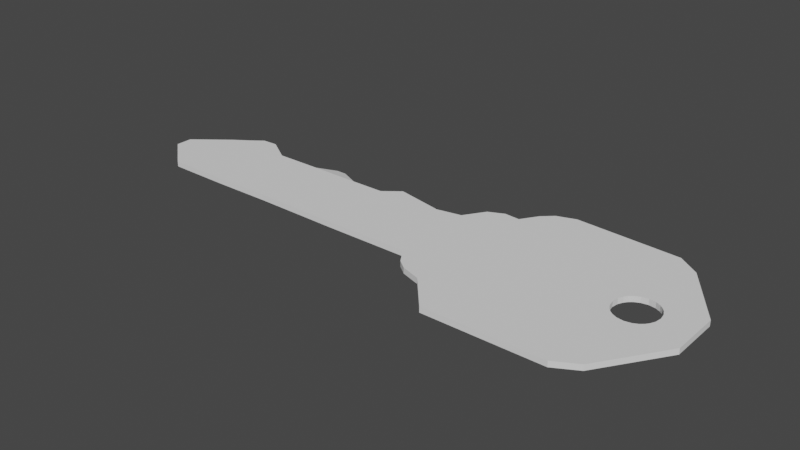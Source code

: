 # Source: 860.blend  (saved by Blender 2.93.20; exported with 4.5.12 LTS)
import bpy
from mathutils import Matrix  # noqa: F401  (used for matrix-valued properties, if any)

bpy.ops.wm.read_factory_settings(use_empty=True)
scene = bpy.context.scene
scene.name = 'Scene'

# ---- collections
col_collection = bpy.data.collections.new('Collection'); scene.collection.children.link(col_collection)

# ---- world
world_world = bpy.data.worlds.new('World'); scene.world = world_world
world_world.use_nodes = True; world_world.node_tree.nodes.clear()
_N = world_world.node_tree.nodes; _L = world_world.node_tree.links
n0 = _N.new('ShaderNodeOutputWorld'); n0.name = 'World Output'; n0.location = (300, 300)
n1 = _N.new('ShaderNodeBackground'); n1.name = 'Background'; n1.location = (10, 300)
n1.inputs[0].default_value = (0.05088, 0.05088, 0.05088, 1.0)
_L.new(n1.outputs[0], n0.inputs[0])
n0.is_active_output = True
world_world.color = (0.05088, 0.05088, 0.05088)
world_world.use_sun_shadow = False
world_world.sun_shadow_jitter_overblur = 0.0

# ---- meshes
me_cube_001 = bpy.data.meshes.new('Cube.001')
me_cube_001.from_pydata([(0.4617, -0.6919, -0.1124), (0.358, -0.6137, -0.1124), (1.001, -1.132, -0.1124), (0.9196, -1.039, -0.1124), (0.5449, 0.8096, -0.1124), (0.715, 0.797, -0.1124), (2.019, -0.5451, -0.1124), (1.654, -1.128, -0.1124), (1.165, 1.165, -0.1124), (2.708, -0.2232, -0.1124), (2.307, -1.123, -0.1124), (2.331, 1.101, -0.1124), (-2.682, 0.5828, -0.1123), (-2.51, 0.5912, -0.1123), (-2.828, 0.4727, -0.1124), (-2.419, 0.5334, -0.1124), (-1.4, 0.5568, -0.1479), (-1.512, 0.5575, -0.1479), (-1.655, -0.4406, -0.1124), (-2.329, -0.4481, -0.1124), (-1.698, 0.4122, -0.1124), (-1.143, 0.4092, -0.1124), (0.2466, -0.4451, -0.1124), (0.6763, -0.7614, -0.1124), (-0.7232, -0.4486, -0.1124), (-1.112, -0.4446, -0.1124), (-0.766, 0.4117, -0.1124), (-0.5799, 0.5572, -0.1124), (-3.374, -0.1264, -0.1124), (-3.374, 0.05945, -0.1124), (3.03, -0.2859, -0.1124), (2.556, -0.9827, -0.1124), (3.03, 0.2699, -0.1124), (3.03, -0.02429, -0.1124), (-0.04755, 0.4484, -0.1124), (0.2238, 0.5012, -0.1124), (-2.223, 0.4091, -0.1124), (-2.998, -0.4427, -0.1124), (-2.979, 0.3706, -0.1124), (2.708, -0.1607, -0.1124), (2.708, -0.09829, -0.1124), (-2.998, -0.4424, -0.05025), (-2.979, 0.3708, -0.05025), (3.03, -0.2856, -0.05025), (-0.04755, 0.4487, -0.05025), (3.03, 0.2702, -0.05025), (0.6763, -0.7611, -0.05025), (-3.374, -0.1261, -0.05025), (-3.374, 0.05974, -0.05025), (-0.766, 0.4119, -0.05025), (-0.7232, -0.4483, -0.05025), (-0.5799, 0.5575, -0.05025), (-1.698, 0.4125, -0.05025), (0.2466, -0.4448, -0.05025), (-1.655, -0.4403, -0.05025), (-1.112, -0.4443, -0.05025), (-1.143, 0.4095, -0.05025), (-1.4, 0.5571, -0.08578), (-2.223, 0.4094, -0.05025), (-1.512, 0.5578, -0.08578), (-2.329, -0.4478, -0.05025), (-2.828, 0.473, -0.05025), (-2.419, 0.5337, -0.05025), (-2.682, 0.5831, -0.05021), (-2.51, 0.5915, -0.05021), (2.331, 1.101, -0.05025), (2.556, -0.9824, -0.05025), (1.165, 1.165, -0.05025), (2.307, -1.123, -0.05025), (0.5449, 0.8099, -0.05025), (1.001, -1.132, -0.05025), (0.358, -0.6134, -0.05025), (0.4617, -0.6916, -0.05025), (0.2238, 0.5015, -0.05025), (0.8385, -0.9465, -0.05025), (0.9196, -1.039, -0.05025), (0.375, 0.7305, -0.05025), (1.654, -1.127, -0.05025), (0.715, 0.7973, -0.05025), (0.8381, 0.9841, -0.05025), (0.9565, 1.093, -0.05025), (2.567, 0.9358, -0.05025), (2.705, 0.2766, -0.05025), (1.73, 0.03306, -0.05025), (2.708, -0.2229, -0.05025), (2.019, -0.5448, -0.05025), (3.03, -0.02401, -0.05025), (2.714, 0.3277, -0.05025), (2.205, 0.2638, -0.05025), (2.219, -0.2255, -0.05025), (2.707, 0.02685, -0.05025), (2.455, 0.2702, -0.05025), (2.464, -0.2242, -0.05025), (2.212, 0.01914, -0.05025), (2.708, -0.1604, -0.05025), (2.708, -0.09801, -0.05025), (2.33, 0.267, -0.05025), (2.342, -0.2249, -0.05025), (2.216, -0.1032, -0.05025), (2.706, 0.1517, -0.05025), (2.58, 0.2734, -0.05025), (2.586, -0.2235, -0.05025), (2.209, 0.1415, -0.05025), (2.268, 0.2654, -0.05025), (2.28, -0.2252, -0.05025), (2.218, -0.1644, -0.05025), (2.706, 0.08928, -0.05025), (2.518, 0.2718, -0.05025), (2.525, -0.2239, -0.05025), (2.211, 0.08031, -0.05025), (2.47, -0.2116, -0.05025), (2.236, 0.0151, -0.05025), (2.707, -0.03558, -0.05025), (2.393, 0.2686, -0.05025), (2.403, -0.2245, -0.05025), (2.214, -0.04203, -0.05025), (2.706, 0.2141, -0.05025), (2.643, 0.275, -0.05025), (2.647, -0.2232, -0.05025), (2.207, 0.2026, -0.05025), (2.462, 0.249, -0.05025), (2.696, 0.02229, -0.05025), (2.591, 0.2122, -0.05025), (2.656, 0.1496, -0.05025), (2.334, 0.2074, -0.05025), (2.272, 0.1422, -0.05025), (2.342, -0.1752, -0.05025), (2.276, -0.1119, -0.05025), (2.596, -0.1716, -0.05025), (2.659, -0.1071, -0.05025), (2.685, -0.05136, -0.05025), (2.542, -0.1988, -0.05025), (2.249, -0.05724, -0.05025), (2.306, -0.1468, -0.05025), (2.389, 0.2357, -0.05025), (2.299, 0.1775, -0.05025), (2.246, 0.08739, -0.05025), (2.626, 0.1841, -0.05025), (2.536, 0.2382, -0.05025), (2.683, 0.09524, -0.05025), (2.397, -0.2011, -0.05025), (2.63, -0.1428, -0.05025), (0.375, 0.7302, -0.1124), (0.8385, -0.9468, -0.1124), (0.9565, 1.093, -0.1124), (0.8381, 0.9838, -0.1124), (2.567, 0.9355, -0.1124), (2.714, 0.3274, -0.1124), (2.705, 0.2763, -0.1124), (1.73, 0.03277, -0.1124), (2.205, 0.2635, -0.1124), (2.219, -0.2258, -0.1124), (2.268, 0.2651, -0.1124), (2.28, -0.2255, -0.1124), (2.218, -0.1647, -0.1124), (2.706, 0.089, -0.1124), (2.707, 0.02657, -0.1124), (2.518, 0.2715, -0.1124), (2.455, 0.2699, -0.1124), (2.525, -0.2242, -0.1124), (2.464, -0.2245, -0.1124), (2.211, 0.08002, -0.1124), (2.212, 0.01885, -0.1124), (2.47, -0.2119, -0.1124), (2.706, 0.1514, -0.1124), (2.236, 0.01481, -0.1124), (2.216, -0.1035, -0.1124), (2.707, -0.03586, -0.1124), (2.393, 0.2683, -0.1124), (2.33, 0.2667, -0.1124), (2.403, -0.2248, -0.1124), (2.342, -0.2252, -0.1124), (2.214, -0.04232, -0.1124), (2.706, 0.2139, -0.1124), (2.643, 0.2747, -0.1124), (2.58, 0.2731, -0.1124), (2.647, -0.2235, -0.1124), (2.586, -0.2238, -0.1124), (2.207, 0.2024, -0.1124), (2.209, 0.1412, -0.1124), (2.272, 0.1419, -0.1124), (2.342, -0.1755, -0.1124), (2.276, -0.1122, -0.1124), (2.596, -0.1719, -0.1124), (2.462, 0.2487, -0.1124), (2.696, 0.022, -0.1124), (2.591, 0.2119, -0.1124), (2.656, 0.1493, -0.1124), (2.334, 0.2071, -0.1124), (2.659, -0.1074, -0.1124), (2.685, -0.05165, -0.1124), (2.542, -0.1991, -0.1124), (2.249, -0.05753, -0.1124), (2.306, -0.1471, -0.1124), (2.389, 0.2354, -0.1124), (2.299, 0.1773, -0.1124), (2.246, 0.0871, -0.1124), (2.626, 0.1838, -0.1124), (2.536, 0.2379, -0.1124), (2.683, 0.09495, -0.1124), (2.397, -0.2014, -0.1124), (2.63, -0.1431, -0.1124)], [], [(61, 63, 12, 14), (168, 158, 184, 194), (190, 167, 40, 189), (178, 195, 180, 179), (187, 164, 155, 199), (172, 192, 182, 166), (48, 42, 38, 29), (162, 165, 192, 172), (47, 48, 29, 28), (11, 32, 33, 147), (34, 35, 143, 23), (36, 38, 14, 15), (175, 174, 197, 186), (181, 200, 170, 171), (36, 20, 18, 19), (15, 14, 12, 13), (22, 23, 0, 1), (158, 157, 198, 184), (87, 82, 116, 99, 106, 90, 112, 95, 94, 84, 66, 43, 86), (42, 48, 47, 41), (56, 55, 50, 49), (58, 60, 54, 52), (49, 50, 53, 51), (51, 53, 46, 44), (52, 54, 55, 56), (42, 41, 60, 58), (56, 57, 59, 52), (58, 62, 61, 42), (62, 64, 63, 61), (85, 68, 66, 84, 118, 101, 108, 92, 114, 97, 104, 89), (78, 77, 68, 85, 83, 67), (76, 75, 70, 69), (53, 71, 72, 46), (44, 46, 74, 73), (73, 74, 75, 76), (69, 70, 77, 78), (67, 80, 79, 78), (45, 81, 65), (63, 64, 13, 12), (147, 33, 30, 31, 9, 39, 40, 167, 156, 155, 164, 173, 148), (154, 193, 153, 151), (27, 34, 23, 22), (189, 40, 39, 201), (32, 11, 146), (174, 148, 173, 197), (197, 173, 164, 187), (179, 180, 196, 161), (152, 169, 188, 195), (201, 39, 9, 176), (4, 5, 7, 2), (169, 168, 194, 188), (26, 27, 22, 24), (127, 133, 193, 182), (8, 11, 147, 148, 174, 175, 157, 158, 168, 169, 152, 150, 149), (161, 196, 165, 162), (81, 45, 32, 146), (163, 191, 159, 160), (150, 152, 195, 178), (35, 142, 3, 143), (21, 26, 24, 25), (166, 182, 193, 154), (191, 183, 177, 159), (21, 20, 17, 16), (8, 5, 145, 144), (199, 155, 156, 185), (5, 8, 149, 6, 10, 7), (141, 129, 189, 201), (20, 21, 25, 18), (6, 151, 153, 171, 170, 160, 159, 177, 176, 9, 31, 10), (200, 163, 160, 170), (157, 175, 186, 198), (38, 36, 19, 37), (142, 4, 2, 3), (193, 181, 171, 153), (183, 201, 176, 177), (149, 150, 178, 179, 161, 162, 172, 166, 154, 151, 6), (38, 37, 28, 29), (185, 156, 167, 190), (79, 80, 144, 145), (67, 83, 88, 103, 96, 113, 91, 107, 100, 117, 82, 87, 65), (141, 118, 84, 94), (65, 87, 86, 45), (83, 85, 89, 105, 98, 115, 93, 109, 102, 119, 88), (140, 114, 92, 110), (139, 121, 90, 106), (137, 123, 99, 116), (133, 104, 97, 126), (121, 130, 112, 90), (131, 108, 101, 128), (110, 92, 108, 131), (130, 129, 95, 112), (115, 98, 127, 132), (93, 115, 132, 111), (105, 89, 104, 133), (98, 105, 133, 127), (96, 124, 134, 113), (113, 134, 120, 91), (119, 102, 125, 135), (88, 119, 135, 103), (103, 135, 124, 96), (109, 93, 111, 136), (102, 109, 136, 125), (100, 122, 137, 117), (117, 137, 116, 82), (91, 120, 138, 107), (107, 138, 122, 100), (123, 139, 106, 99), (126, 97, 114, 140), (128, 101, 118, 141), (129, 141, 94, 95), (128, 141, 201, 183), (65, 81, 146, 11), (64, 62, 15, 13), (133, 126, 181, 193), (41, 47, 28, 37), (49, 51, 27, 26), (66, 68, 10, 31), (134, 124, 188, 194), (50, 55, 25, 24), (120, 134, 194, 184), (135, 125, 180, 195), (67, 65, 11, 8), (68, 77, 7, 10), (124, 135, 195, 188), (69, 78, 5, 4), (51, 44, 34, 27), (136, 111, 165, 196), (70, 75, 3, 2), (54, 60, 19, 18), (125, 136, 196, 180), (71, 53, 22, 1), (53, 50, 24, 22), (123, 137, 197, 187), (72, 71, 1, 0), (55, 54, 18, 25), (46, 72, 0, 23), (56, 49, 26, 21), (137, 122, 186, 197), (73, 76, 142, 35), (74, 46, 23, 143), (52, 59, 17, 20), (129, 130, 190, 189), (130, 121, 185, 190), (138, 120, 184, 198), (75, 74, 143, 3), (58, 52, 20, 36), (122, 138, 198, 186), (76, 69, 4, 142), (57, 56, 21, 16), (121, 139, 199, 185), (110, 131, 191, 163), (60, 41, 37, 19), (139, 123, 187, 199), (77, 70, 2, 7), (131, 128, 183, 191), (132, 127, 182, 192), (59, 57, 16, 17), (111, 132, 192, 165), (44, 73, 35, 34), (86, 43, 30, 33), (126, 140, 200, 181), (80, 67, 8, 144), (62, 58, 36, 15), (45, 86, 33, 32), (140, 110, 163, 200), (78, 79, 145, 5), (42, 61, 14, 38), (43, 66, 31, 30)])
_uv = me_cube_001.uv_layers.new(name='UVMap')
_uv.uv.foreach_set('vector', [0.125, 0.5, 0.125, 0.5, 0.125, 0.5, 0.125, 0.5, 0.3571, 0.6221, 0.3576, 0.6219, 0.3575, 0.6299, 0.3571, 0.6301, 0.3589, 0.6617, 0.3594, 0.6616, 0.3594, 0.6696, 0.3589, 0.6697, 0.3557, 0.6304, 0.3562, 0.6303, 0.3561, 0.6383, 0.3556, 0.6384, 0.3589, 0.6376, 0.3594, 0.6375, 0.3594, 0.6455, 0.3589, 0.6456, 0.3553, 0.6624, 0.3558, 0.6623, 0.3557, 0.6703, 0.3552, 0.6704, 0.125, 0.5, 0.125, 0.5, 0.125, 0.5, 0.125, 0.5, 0.3554, 0.6544, 0.3559, 0.6543, 0.3558, 0.6623, 0.3553, 0.6624, 0.125, 0.75, 0.125, 0.5, 0.125, 0.5, 0.125, 0.75, 0.3594, 0.5, 0.375, 0.5, 0.375, 0.6323, 0.3594, 0.6039, 0.3438, 0.5, 0.3457, 0.5, 0.3457, 0.75, 0.3438, 0.75, 0.1562, 0.5, 0.125, 0.5, 0.125, 0.5, 0.1562, 0.5, 0.3585, 0.6217, 0.3589, 0.6215, 0.3589, 0.6296, 0.3585, 0.6297, 0.3562, 0.6782, 0.3567, 0.6781, 0.3567, 0.6861, 0.3561, 0.6862, 0.1562, 0.5, 0.1875, 0.5, 0.1875, 0.75, 0.1562, 0.75, 0.1562, 0.5, 0.125, 0.5, 0.125, 0.5, 0.1562, 0.5, 0.0, 0.0, 0.0, 0.0, 0.0, 0.0, 0.0, 0.0, 0.3576, 0.6219, 0.358, 0.6218, 0.358, 0.6298, 0.3575, 0.6299, 0.3594, 0.6039, 0.3594, 0.6214, 0.3594, 0.6294, 0.3594, 0.6375, 0.3594, 0.6455, 0.3594, 0.6536, 0.3594, 0.6616, 0.3594, 0.6696, 0.3594, 0.6777, 0.3594, 0.6857, 0.3594, 0.75, 0.375, 0.75, 0.375, 0.6323, 0.125, 0.5, 0.125, 0.5, 0.125, 0.75, 0.125, 0.75, 0.2188, 0.5, 0.2188, 0.75, 0.25, 0.75, 0.25, 0.5, 0.1562, 0.5, 0.1562, 0.75, 0.1875, 0.75, 0.1875, 0.5, 0.25, 0.5, 0.25, 0.75, 0.3125, 0.75, 0.3125, 0.5, 0.3125, 0.5, 0.3125, 0.75, 0.3438, 0.75, 0.3438, 0.5, 0.1875, 0.5, 0.1875, 0.75, 0.2188, 0.75, 0.2188, 0.5, 0.125, 0.5, 0.125, 0.75, 0.1562, 0.75, 0.1562, 0.5, 0.2188, 0.5, 0.2188, 0.5, 0.1875, 0.5, 0.1875, 0.5, 0.1562, 0.5, 0.1562, 0.5, 0.125, 0.5, 0.125, 0.5, 0.1562, 0.5, 0.1562, 0.5, 0.125, 0.5, 0.125, 0.5, 0.3515, 0.6868, 0.3515, 0.75, 0.3594, 0.75, 0.3594, 0.6857, 0.3588, 0.6858, 0.3583, 0.6859, 0.3577, 0.6859, 0.3572, 0.686, 0.3567, 0.6861, 0.3561, 0.6862, 0.3556, 0.6863, 0.355, 0.6863, 0.3496, 0.5, 0.3496, 0.75, 0.3515, 0.75, 0.3515, 0.6868, 0.3515, 0.6237, 0.3515, 0.5, 0.3467, 0.5, 0.3467, 0.75, 0.3476, 0.75, 0.3476, 0.5, 0.0, 0.0, 0.0, 0.0, 0.0, 0.0, 0.0, 0.0, 0.3438, 0.5, 0.3438, 0.75, 0.3457, 0.75, 0.3457, 0.5, 0.3457, 0.5, 0.3457, 0.75, 0.3467, 0.75, 0.3467, 0.5, 0.3476, 0.5, 0.3476, 0.75, 0.3496, 0.75, 0.3496, 0.5, 0.0, 0.0, 0.0, 0.0, 0.0, 0.0, 0.0, 0.0, 0.0, 0.0, 0.0, 0.0, 0.0, 0.0, 0.125, 0.5, 0.1562, 0.5, 0.1562, 0.5, 0.125, 0.5, 0.3594, 0.6039, 0.375, 0.6323, 0.375, 0.75, 0.3594, 0.75, 0.3594, 0.6857, 0.3594, 0.6777, 0.3594, 0.6696, 0.3594, 0.6616, 0.3594, 0.6536, 0.3594, 0.6455, 0.3594, 0.6375, 0.3594, 0.6294, 0.3594, 0.6214, 0.3551, 0.6783, 0.3556, 0.6783, 0.3556, 0.6863, 0.355, 0.6863, 0.3125, 0.5, 0.3438, 0.5, 0.3438, 0.75, 0.3125, 0.75, 0.3589, 0.6697, 0.3594, 0.6696, 0.3594, 0.6777, 0.3588, 0.6777, 0.0, 0.0, 0.0, 0.0, 0.0, 0.0, 0.3589, 0.6215, 0.3594, 0.6214, 0.3594, 0.6294, 0.3589, 0.6296, 0.3589, 0.6296, 0.3594, 0.6294, 0.3594, 0.6375, 0.3589, 0.6376, 0.3556, 0.6384, 0.3561, 0.6383, 0.356, 0.6463, 0.3555, 0.6464, 0.3562, 0.6223, 0.3567, 0.6222, 0.3566, 0.6302, 0.3562, 0.6303, 0.3588, 0.6777, 0.3594, 0.6777, 0.3594, 0.6857, 0.3588, 0.6858, 0.3476, 0.5, 0.3496, 0.5, 0.3496, 0.75, 0.3476, 0.75, 0.3567, 0.6222, 0.3571, 0.6221, 0.3571, 0.6301, 0.3566, 0.6302, 0.25, 0.5, 0.3125, 0.5, 0.3125, 0.75, 0.25, 0.75, 0.3557, 0.6703, 0.3556, 0.6783, 0.3556, 0.6783, 0.3557, 0.6703, 0.3515, 0.5, 0.3594, 0.5, 0.3594, 0.6039, 0.3594, 0.6214, 0.3589, 0.6215, 0.3585, 0.6217, 0.358, 0.6218, 0.3576, 0.6219, 0.3571, 0.6221, 0.3567, 0.6222, 0.3562, 0.6223, 0.3558, 0.6224, 0.3515, 0.6237, 0.3555, 0.6464, 0.356, 0.6463, 0.3559, 0.6543, 0.3554, 0.6544, 0.0, 0.0, 0.0, 0.0, 0.0, 0.0, 0.0, 0.0, 0.3572, 0.678, 0.3578, 0.6779, 0.3577, 0.6859, 0.3572, 0.686, 0.3558, 0.6224, 0.3562, 0.6223, 0.3562, 0.6303, 0.3557, 0.6304, 0.3457, 0.5, 0.3467, 0.5, 0.3467, 0.75, 0.3457, 0.75, 0.2188, 0.5, 0.25, 0.5, 0.25, 0.75, 0.2188, 0.75, 0.3552, 0.6704, 0.3557, 0.6703, 0.3556, 0.6783, 0.3551, 0.6783, 0.3578, 0.6779, 0.3583, 0.6778, 0.3583, 0.6859, 0.3577, 0.6859, 0.2188, 0.5, 0.1875, 0.5, 0.1875, 0.5, 0.2188, 0.5, 0.0, 0.0, 0.0, 0.0, 0.0, 0.0, 0.0, 0.0, 0.3589, 0.6456, 0.3594, 0.6455, 0.3594, 0.6536, 0.3589, 0.6537, 0.3496, 0.5, 0.3515, 0.5, 0.3515, 0.6237, 0.3515, 0.6868, 0.3515, 0.75, 0.3496, 0.75, 0.3588, 0.6777, 0.3589, 0.6697, 0.3589, 0.6697, 0.3588, 0.6777, 0.1875, 0.5, 0.2188, 0.5, 0.2188, 0.75, 0.1875, 0.75, 0.3515, 0.6868, 0.355, 0.6863, 0.3556, 0.6863, 0.3561, 0.6862, 0.3567, 0.6861, 0.3572, 0.686, 0.3577, 0.6859, 0.3583, 0.6859, 0.3588, 0.6858, 0.3594, 0.6857, 0.3594, 0.75, 0.3515, 0.75, 0.3567, 0.6781, 0.3572, 0.678, 0.3572, 0.686, 0.3567, 0.6861, 0.358, 0.6218, 0.3585, 0.6217, 0.3585, 0.6297, 0.358, 0.6298, 0.125, 0.5, 0.1562, 0.5, 0.1562, 0.75, 0.125, 0.75, 0.3467, 0.5, 0.3476, 0.5, 0.3476, 0.75, 0.3467, 0.75, 0.3556, 0.6783, 0.3562, 0.6782, 0.3561, 0.6862, 0.3556, 0.6863, 0.3583, 0.6778, 0.3588, 0.6777, 0.3588, 0.6858, 0.3583, 0.6859, 0.3515, 0.6237, 0.3558, 0.6224, 0.3557, 0.6304, 0.3556, 0.6384, 0.3555, 0.6464, 0.3554, 0.6544, 0.3553, 0.6624, 0.3552, 0.6704, 0.3551, 0.6783, 0.355, 0.6863, 0.3515, 0.6868, 0.125, 0.5, 0.125, 0.75, 0.125, 0.75, 0.125, 0.5, 0.3589, 0.6537, 0.3594, 0.6536, 0.3594, 0.6616, 0.3589, 0.6617, 0.0, 0.0, 0.0, 0.0, 0.0, 0.0, 0.0, 0.0, 0.3515, 0.5, 0.3515, 0.6237, 0.3558, 0.6224, 0.3562, 0.6223, 0.3567, 0.6222, 0.3571, 0.6221, 0.3576, 0.6219, 0.358, 0.6218, 0.3585, 0.6217, 0.3589, 0.6215, 0.3594, 0.6214, 0.3594, 0.6039, 0.3594, 0.5, 0.3588, 0.6777, 0.3588, 0.6858, 0.3594, 0.6857, 0.3594, 0.6777, 0.3594, 0.5, 0.3594, 0.6039, 0.375, 0.6323, 0.375, 0.5, 0.3515, 0.6237, 0.3515, 0.6868, 0.355, 0.6863, 0.3551, 0.6783, 0.3552, 0.6704, 0.3553, 0.6624, 0.3554, 0.6544, 0.3555, 0.6464, 0.3556, 0.6384, 0.3557, 0.6304, 0.3558, 0.6224, 0.3567, 0.6781, 0.3567, 0.6861, 0.3572, 0.686, 0.3572, 0.678, 0.3589, 0.6456, 0.3589, 0.6537, 0.3594, 0.6536, 0.3594, 0.6455, 0.3589, 0.6296, 0.3589, 0.6376, 0.3594, 0.6375, 0.3594, 0.6294, 0.3556, 0.6783, 0.3556, 0.6863, 0.3561, 0.6862, 0.3562, 0.6782, 0.3589, 0.6537, 0.3589, 0.6617, 0.3594, 0.6616, 0.3594, 0.6536, 0.3578, 0.6779, 0.3577, 0.6859, 0.3583, 0.6859, 0.3583, 0.6778, 0.3572, 0.678, 0.3572, 0.686, 0.3577, 0.6859, 0.3578, 0.6779, 0.3589, 0.6617, 0.3589, 0.6697, 0.3594, 0.6696, 0.3594, 0.6616, 0.3553, 0.6624, 0.3552, 0.6704, 0.3557, 0.6703, 0.3558, 0.6623, 0.3554, 0.6544, 0.3553, 0.6624, 0.3558, 0.6623, 0.3559, 0.6543, 0.3551, 0.6783, 0.355, 0.6863, 0.3556, 0.6863, 0.3556, 0.6783, 0.3552, 0.6704, 0.3551, 0.6783, 0.3556, 0.6783, 0.3557, 0.6703, 0.3567, 0.6222, 0.3566, 0.6302, 0.3571, 0.6301, 0.3571, 0.6221, 0.3571, 0.6221, 0.3571, 0.6301, 0.3575, 0.6299, 0.3576, 0.6219, 0.3557, 0.6304, 0.3556, 0.6384, 0.3561, 0.6383, 0.3562, 0.6303, 0.3558, 0.6224, 0.3557, 0.6304, 0.3562, 0.6303, 0.3562, 0.6223, 0.3562, 0.6223, 0.3562, 0.6303, 0.3566, 0.6302, 0.3567, 0.6222, 0.3555, 0.6464, 0.3554, 0.6544, 0.3559, 0.6543, 0.356, 0.6463, 0.3556, 0.6384, 0.3555, 0.6464, 0.356, 0.6463, 0.3561, 0.6383, 0.3585, 0.6217, 0.3585, 0.6297, 0.3589, 0.6296, 0.3589, 0.6215, 0.3589, 0.6215, 0.3589, 0.6296, 0.3594, 0.6294, 0.3594, 0.6214, 0.3576, 0.6219, 0.3575, 0.6299, 0.358, 0.6298, 0.358, 0.6218, 0.358, 0.6218, 0.358, 0.6298, 0.3585, 0.6297, 0.3585, 0.6217, 0.3589, 0.6376, 0.3589, 0.6456, 0.3594, 0.6455, 0.3594, 0.6375, 0.3562, 0.6782, 0.3561, 0.6862, 0.3567, 0.6861, 0.3567, 0.6781, 0.3583, 0.6778, 0.3583, 0.6859, 0.3588, 0.6858, 0.3588, 0.6777, 0.3589, 0.6697, 0.3588, 0.6777, 0.3594, 0.6777, 0.3594, 0.6696, 0.3583, 0.6778, 0.3588, 0.6777, 0.3588, 0.6777, 0.3583, 0.6778, 0.0, 0.0, 0.0, 0.0, 0.0, 0.0, 0.0, 0.0, 0.1562, 0.5, 0.1562, 0.5, 0.1562, 0.5, 0.1562, 0.5, 0.3556, 0.6783, 0.3562, 0.6782, 0.3562, 0.6782, 0.3556, 0.6783, 0.125, 0.75, 0.125, 0.75, 0.125, 0.75, 0.125, 0.75, 0.25, 0.5, 0.3125, 0.5, 0.3125, 0.5, 0.25, 0.5, 0.3594, 0.75, 0.3515, 0.75, 0.3515, 0.75, 0.3594, 0.75, 0.3571, 0.6301, 0.3566, 0.6302, 0.3566, 0.6302, 0.3571, 0.6301, 0.25, 0.75, 0.2188, 0.75, 0.2188, 0.75, 0.25, 0.75, 0.3575, 0.6299, 0.3571, 0.6301, 0.3571, 0.6301, 0.3575, 0.6299, 0.3562, 0.6303, 0.3561, 0.6383, 0.3561, 0.6383, 0.3562, 0.6303, 0.3515, 0.5, 0.3594, 0.5, 0.3594, 0.5, 0.3515, 0.5, 0.3515, 0.75, 0.3496, 0.75, 0.3496, 0.75, 0.3515, 0.75, 0.3566, 0.6302, 0.3562, 0.6303, 0.3562, 0.6303, 0.3566, 0.6302, 0.3476, 0.5, 0.3496, 0.5, 0.3496, 0.5, 0.3476, 0.5, 0.3125, 0.5, 0.3438, 0.5, 0.3438, 0.5, 0.3125, 0.5, 0.356, 0.6463, 0.3559, 0.6543, 0.3559, 0.6543, 0.356, 0.6463, 0.3476, 0.75, 0.3467, 0.75, 0.3467, 0.75, 0.3476, 0.75, 0.1875, 0.75, 0.1562, 0.75, 0.1562, 0.75, 0.1875, 0.75, 0.3561, 0.6383, 0.356, 0.6463, 0.356, 0.6463, 0.3561, 0.6383, 0.0, 0.0, 0.0, 0.0, 0.0, 0.0, 0.0, 0.0, 0.3125, 0.75, 0.25, 0.75, 0.25, 0.75, 0.3125, 0.75, 0.3589, 0.6376, 0.3589, 0.6296, 0.3589, 0.6296, 0.3589, 0.6376, 0.0, 0.0, 0.0, 0.0, 0.0, 0.0, 0.0, 0.0, 0.2188, 0.75, 0.1875, 0.75, 0.1875, 0.75, 0.2188, 0.75, 0.0, 0.0, 0.0, 0.0, 0.0, 0.0, 0.0, 0.0, 0.2188, 0.5, 0.25, 0.5, 0.25, 0.5, 0.2188, 0.5, 0.3589, 0.6296, 0.3585, 0.6297, 0.3585, 0.6297, 0.3589, 0.6296, 0.3457, 0.5, 0.3467, 0.5, 0.3467, 0.5, 0.3457, 0.5, 0.3457, 0.75, 0.3438, 0.75, 0.3438, 0.75, 0.3457, 0.75, 0.1875, 0.5, 0.1875, 0.5, 0.1875, 0.5, 0.1875, 0.5, 0.3589, 0.6697, 0.3589, 0.6617, 0.3589, 0.6617, 0.3589, 0.6697, 0.3589, 0.6617, 0.3589, 0.6537, 0.3589, 0.6537, 0.3589, 0.6617, 0.358, 0.6298, 0.3575, 0.6299, 0.3575, 0.6299, 0.358, 0.6298, 0.3467, 0.75, 0.3457, 0.75, 0.3457, 0.75, 0.3467, 0.75, 0.1562, 0.5, 0.1875, 0.5, 0.1875, 0.5, 0.1562, 0.5, 0.3585, 0.6297, 0.358, 0.6298, 0.358, 0.6298, 0.3585, 0.6297, 0.3467, 0.5, 0.3476, 0.5, 0.3476, 0.5, 0.3467, 0.5, 0.2188, 0.5, 0.2188, 0.5, 0.2188, 0.5, 0.2188, 0.5, 0.3589, 0.6537, 0.3589, 0.6456, 0.3589, 0.6456, 0.3589, 0.6537, 0.3572, 0.678, 0.3578, 0.6779, 0.3578, 0.6779, 0.3572, 0.678, 0.1562, 0.75, 0.125, 0.75, 0.125, 0.75, 0.1562, 0.75, 0.3589, 0.6456, 0.3589, 0.6376, 0.3589, 0.6376, 0.3589, 0.6456, 0.3496, 0.75, 0.3476, 0.75, 0.3476, 0.75, 0.3496, 0.75, 0.3578, 0.6779, 0.3583, 0.6778, 0.3583, 0.6778, 0.3578, 0.6779, 0.3558, 0.6623, 0.3557, 0.6703, 0.3557, 0.6703, 0.3558, 0.6623, 0.1875, 0.5, 0.2188, 0.5, 0.2188, 0.5, 0.1875, 0.5, 0.3559, 0.6543, 0.3558, 0.6623, 0.3558, 0.6623, 0.3559, 0.6543, 0.3438, 0.5, 0.3457, 0.5, 0.3457, 0.5, 0.3438, 0.5, 0.375, 0.6323, 0.375, 0.75, 0.375, 0.75, 0.375, 0.6323, 0.3562, 0.6782, 0.3567, 0.6781, 0.3567, 0.6781, 0.3562, 0.6782, 0.0, 0.0, 0.0, 0.0, 0.0, 0.0, 0.0, 0.0, 0.1562, 0.5, 0.1562, 0.5, 0.1562, 0.5, 0.1562, 0.5, 0.375, 0.5, 0.375, 0.6323, 0.375, 0.6323, 0.375, 0.5, 0.3567, 0.6781, 0.3572, 0.678, 0.3572, 0.678, 0.3567, 0.6781, 0.0, 0.0, 0.0, 0.0, 0.0, 0.0, 0.0, 0.0, 0.125, 0.5, 0.125, 0.5, 0.125, 0.5, 0.125, 0.5, 0.375, 0.75, 0.3594, 0.75, 0.3594, 0.75, 0.375, 0.75])
me_cube_001.use_remesh_fix_poles = True
me_cube_001.use_remesh_preserve_attributes = False
me_cube_001.update()

# ---- objects
ob_cube = bpy.data.objects.new('Cube', me_cube_001)

# ---- transforms, parenting, visibility, modifiers, constraints
ob_cube.location = (0.0, 0.0, 0.0)

# ---- collection membership
col_collection.objects.link(ob_cube)

# ---- scene / render settings (as saved in the file)
scene.frame_start = 1; scene.frame_end = 250; scene.frame_set(170)
scene.render.engine = 'BLENDER_EEVEE_NEXT'
scene.cycles.use_denoising = False
scene.cycles.samples = 128
scene.cycles.sampling_pattern = 'TABULATED_SOBOL'
scene.cycles.use_adaptive_sampling = False
scene.cycles.use_light_tree = False
scene.view_settings.view_transform = 'Filmic'
bpy.context.view_layer.update()

# ---- added for rendering (the .blend has no active camera and no usable light): camera, sun
cam_auto = bpy.data.cameras.new('AutoCamera')
cam_auto.lens = 50.0
cam_auto.sensor_width = 36.0
cam_auto.clip_end = 1000.0
ob_auto_camera = bpy.data.objects.new('AutoCamera', cam_auto)
scene.collection.objects.link(ob_auto_camera)
ob_auto_camera.location = (6.12318, -7.53778, 4.93701)
ob_auto_camera.rotation_euler = (1.09748, -7.21219e-08, 0.694738)
scene.camera = ob_auto_camera
light_auto_sun = bpy.data.lights.new('AutoSun', 'SUN')
light_auto_sun.energy = 3.0
light_auto_sun.angle = 0.0523599
ob_auto_sun = bpy.data.objects.new('AutoSun', light_auto_sun)
scene.collection.objects.link(ob_auto_sun)
ob_auto_sun.rotation_euler = (0.872665, 0.174533, 0.523599)
bpy.context.view_layer.update()
